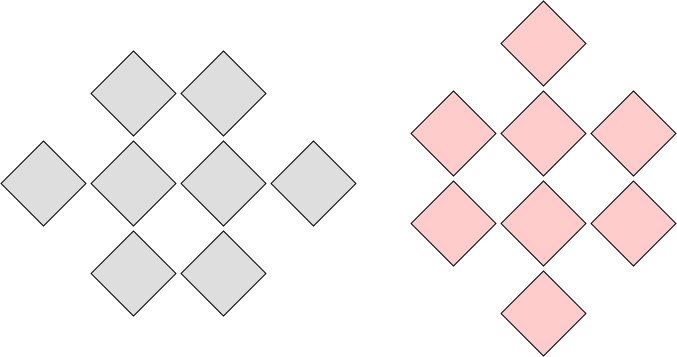

The diagram above was exported from draw.io. Its source (the exported page's mxGraphModel, read from the mxfile embedded in the PNG):
<mxGraphModel dx="1648" dy="633" grid="1" gridSize="10" guides="1" tooltips="1" connect="1" arrows="1" fold="1" page="1" pageScale="1" pageWidth="827" pageHeight="1169" math="0" shadow="0">
  <root>
    <mxCell id="0" />
    <mxCell id="1" parent="0" />
    <mxCell id="G1TTIerXoBAqZKfZKnQ3-2" value="" style="rounded=0;whiteSpace=wrap;html=1;rotation=45;fillColor=#DEDEDE;" vertex="1" parent="1">
      <mxGeometry x="250" y="110" width="60" height="60" as="geometry" />
    </mxCell>
    <mxCell id="G1TTIerXoBAqZKfZKnQ3-3" value="" style="rounded=0;whiteSpace=wrap;html=1;rotation=45;fillColor=#DEDEDE;" vertex="1" parent="1">
      <mxGeometry x="340" y="110" width="60" height="60" as="geometry" />
    </mxCell>
    <mxCell id="G1TTIerXoBAqZKfZKnQ3-4" value="" style="rounded=0;whiteSpace=wrap;html=1;rotation=45;fillColor=#DEDEDE;" vertex="1" parent="1">
      <mxGeometry x="250" y="200" width="60" height="60" as="geometry" />
    </mxCell>
    <mxCell id="G1TTIerXoBAqZKfZKnQ3-5" value="" style="rounded=0;whiteSpace=wrap;html=1;rotation=45;fillColor=#DEDEDE;" vertex="1" parent="1">
      <mxGeometry x="340" y="200" width="60" height="60" as="geometry" />
    </mxCell>
    <mxCell id="G1TTIerXoBAqZKfZKnQ3-6" value="" style="rounded=0;whiteSpace=wrap;html=1;rotation=45;fillColor=#DEDEDE;" vertex="1" parent="1">
      <mxGeometry x="250" y="290" width="60" height="60" as="geometry" />
    </mxCell>
    <mxCell id="G1TTIerXoBAqZKfZKnQ3-7" value="" style="rounded=0;whiteSpace=wrap;html=1;rotation=45;fillColor=#DEDEDE;" vertex="1" parent="1">
      <mxGeometry x="340" y="290" width="60" height="60" as="geometry" />
    </mxCell>
    <mxCell id="G1TTIerXoBAqZKfZKnQ3-8" value="" style="rounded=0;whiteSpace=wrap;html=1;rotation=45;fillColor=#DEDEDE;" vertex="1" parent="1">
      <mxGeometry x="430" y="200" width="60" height="60" as="geometry" />
    </mxCell>
    <mxCell id="G1TTIerXoBAqZKfZKnQ3-9" value="" style="rounded=0;whiteSpace=wrap;html=1;rotation=45;fillColor=#DEDEDE;" vertex="1" parent="1">
      <mxGeometry x="160" y="200" width="60" height="60" as="geometry" />
    </mxCell>
    <mxCell id="G1TTIerXoBAqZKfZKnQ3-17" value="" style="rounded=0;whiteSpace=wrap;html=1;rotation=45;fillColor=#FFCCCC;" vertex="1" parent="1">
      <mxGeometry x="660" y="60" width="60" height="60" as="geometry" />
    </mxCell>
    <mxCell id="G1TTIerXoBAqZKfZKnQ3-18" value="" style="rounded=0;whiteSpace=wrap;html=1;rotation=45;fillColor=#FFCCCC;" vertex="1" parent="1">
      <mxGeometry x="660" y="150" width="60" height="60" as="geometry" />
    </mxCell>
    <mxCell id="G1TTIerXoBAqZKfZKnQ3-19" value="" style="rounded=0;whiteSpace=wrap;html=1;rotation=45;fillColor=#FFCCCC;" vertex="1" parent="1">
      <mxGeometry x="570" y="150" width="60" height="60" as="geometry" />
    </mxCell>
    <mxCell id="G1TTIerXoBAqZKfZKnQ3-20" value="" style="rounded=0;whiteSpace=wrap;html=1;rotation=45;fillColor=#FFCCCC;" vertex="1" parent="1">
      <mxGeometry x="750" y="150" width="60" height="60" as="geometry" />
    </mxCell>
    <mxCell id="G1TTIerXoBAqZKfZKnQ3-21" value="" style="rounded=0;whiteSpace=wrap;html=1;rotation=45;fillColor=#FFCCCC;" vertex="1" parent="1">
      <mxGeometry x="660" y="240" width="60" height="60" as="geometry" />
    </mxCell>
    <mxCell id="G1TTIerXoBAqZKfZKnQ3-22" value="" style="rounded=0;whiteSpace=wrap;html=1;rotation=45;fillColor=#FFCCCC;" vertex="1" parent="1">
      <mxGeometry x="570" y="240" width="60" height="60" as="geometry" />
    </mxCell>
    <mxCell id="G1TTIerXoBAqZKfZKnQ3-23" value="" style="rounded=0;whiteSpace=wrap;html=1;rotation=45;fillColor=#FFCCCC;" vertex="1" parent="1">
      <mxGeometry x="750" y="240" width="60" height="60" as="geometry" />
    </mxCell>
    <mxCell id="G1TTIerXoBAqZKfZKnQ3-24" value="" style="rounded=0;whiteSpace=wrap;html=1;rotation=45;fillColor=#FFCCCC;" vertex="1" parent="1">
      <mxGeometry x="660" y="330" width="60" height="60" as="geometry" />
    </mxCell>
  </root>
</mxGraphModel>